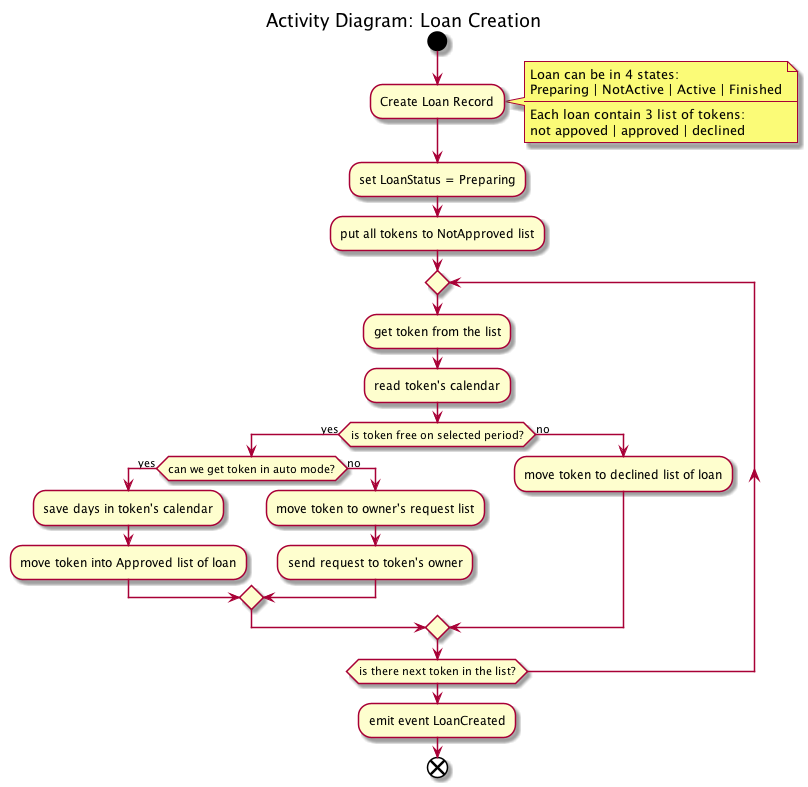

The diagram above was rendered by PlantUML. Its source (embedded in the PNG):
@startuml
title Activity Diagram: Loan Creation
start

:Create Loan Record;
note right
  Loan can be in 4 states:
  Preparing | NotActive | Active | Finished
  ----
  Each loan contain 3 list of tokens:
  not appoved | approved | declined
end note 
:set LoanStatus = Preparing;
:put all tokens to NotApproved list;

repeat
  :get token from the list;
  :read token's calendar;
  if (is token free on selected period?) then (yes)
    if (can we get token in auto mode?) then (yes)
      :save days in token's calendar;
      :move token into Approved list of loan;
    else (no)
      :move token to owner's request list;
      :send request to token's owner;
    endif
  else (no)
    :move token to declined list of loan;
  endif
  
repeat while (is there next token in the list?)

:emit event LoanCreated;

end
@enduml